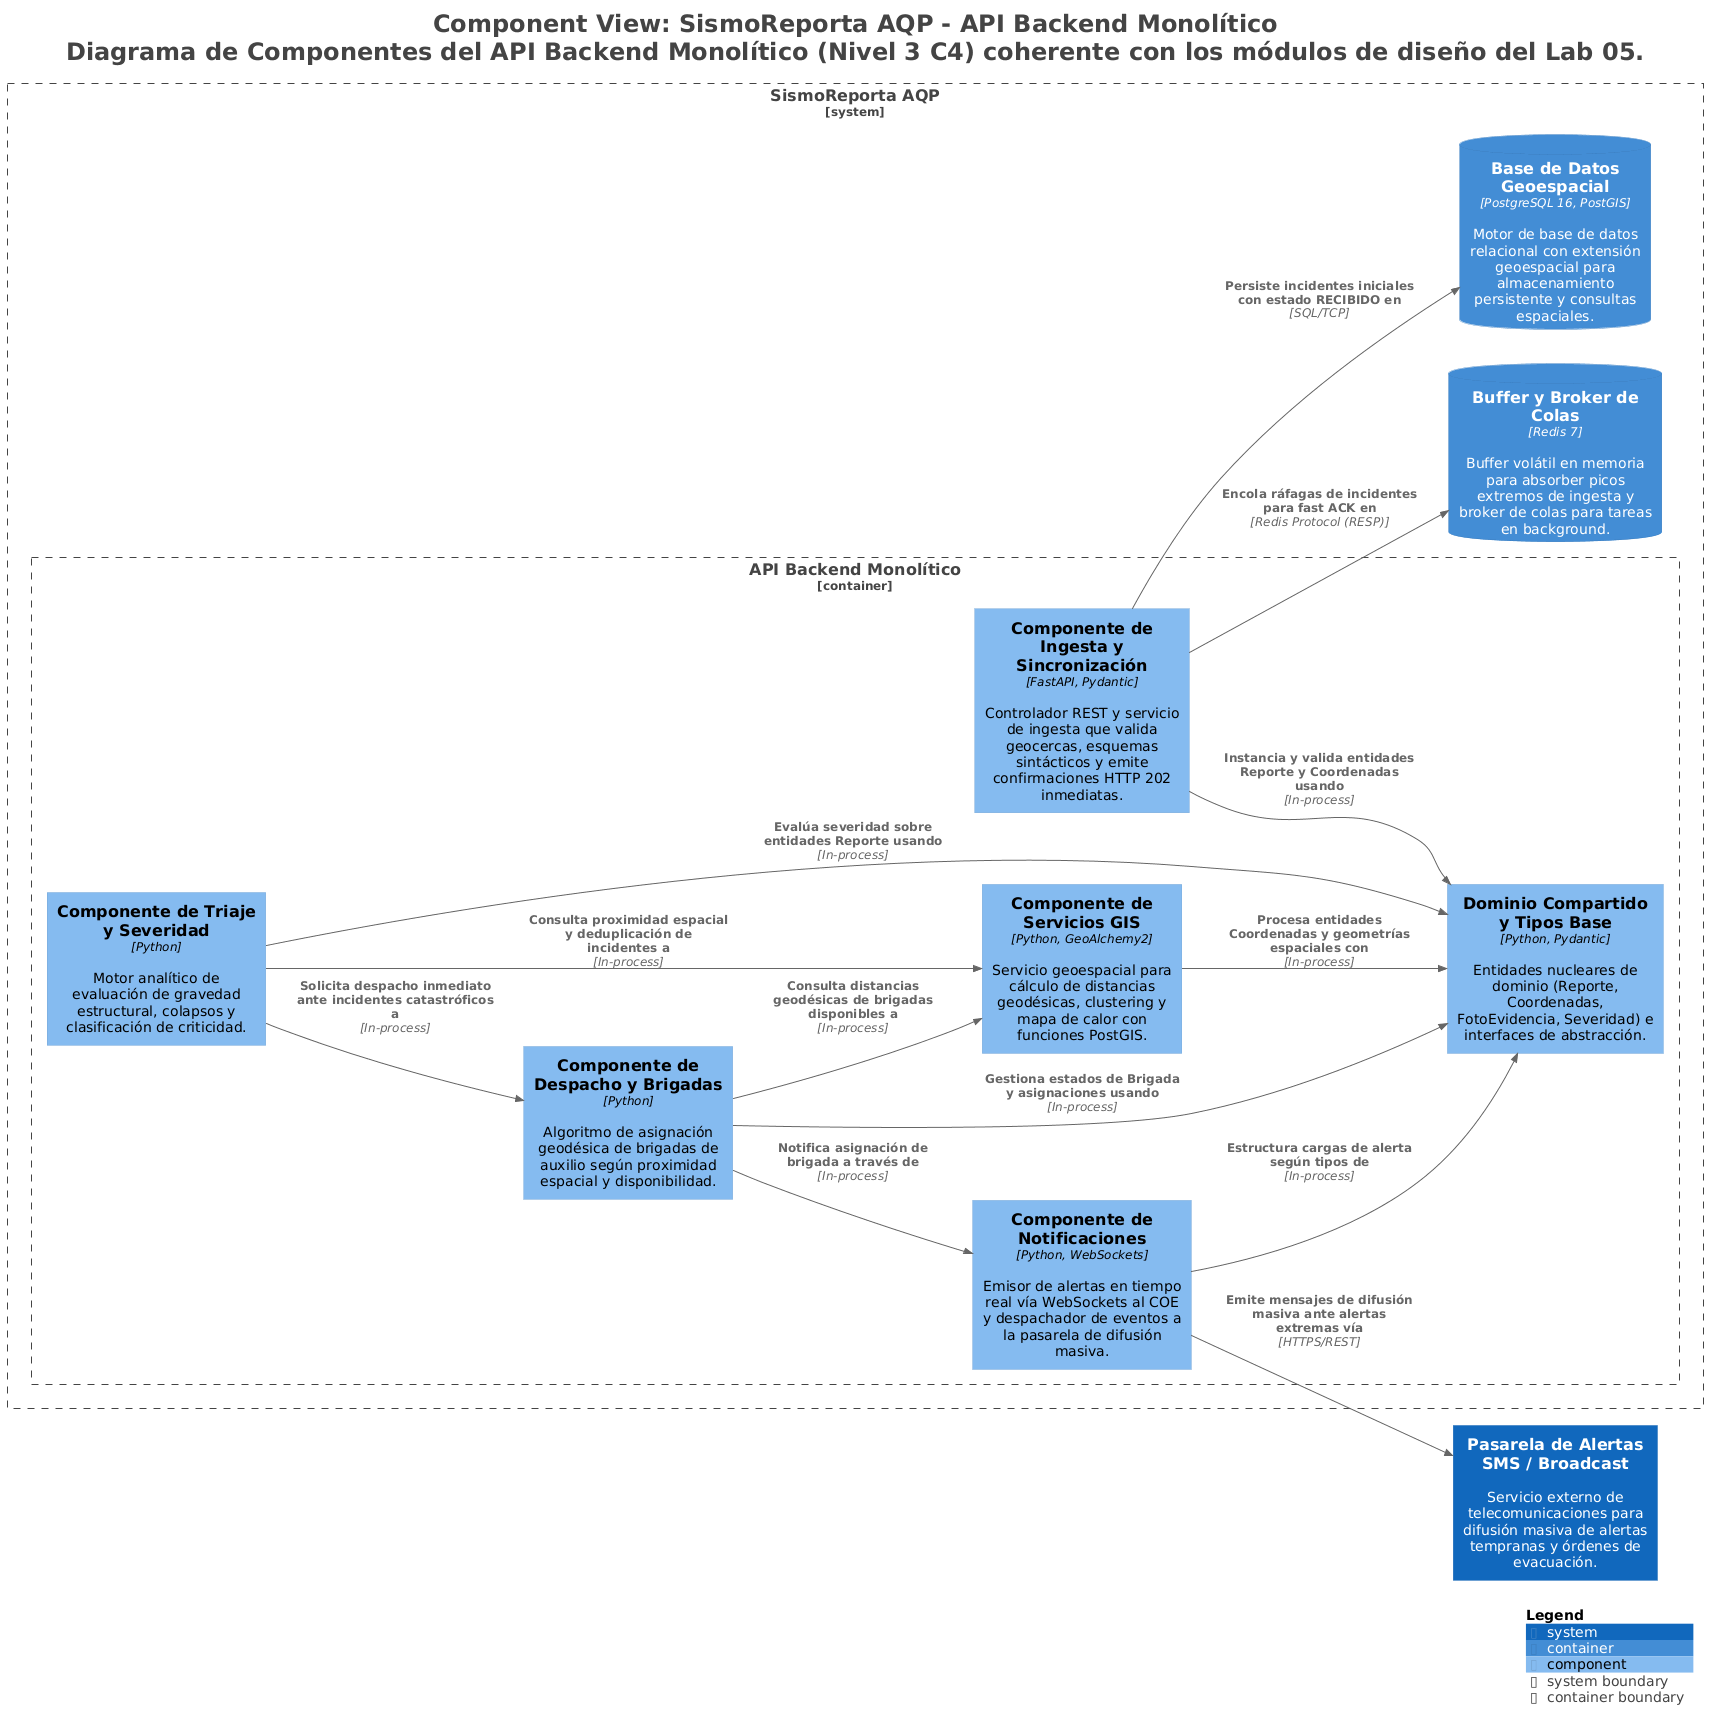

The diagram above was rendered by PlantUML. Its source (embedded in the PNG):
@startuml
title <size:24>Component View: SismoReporta AQP - API Backend Monolítico</size>\n<size:24>Diagrama de Componentes del API Backend Monolítico (Nivel 3 C4) coherente con los módulos de diseño del Lab 05.</size>

set separator none
left to right direction

<style>
  root {
    BackgroundColor: #ffffff
    FontColor: #444444
  }
</style>

!include <C4/C4>
!include <C4/C4_Context>
!include <C4/C4_Container>
!include <C4/C4_Component>

System(PasareladeAlertasSMSBroadcast, "Pasarela de Alertas SMS / Broadcast", $descr="Servicio externo de telecomunicaciones para difusión masiva de alertas tempranas y órdenes de evacuación.", $tags="", $link="")

System_Boundary("SismoReportaAQP_boundary", "SismoReporta AQP", $tags="") {
  Container_Boundary("SismoReportaAQP.APIBackendMonolítico_boundary", "API Backend Monolítico", $tags="") {
    Component(SismoReportaAQP.APIBackendMonolítico.ComponentedeIngestaySincronización, "Componente de Ingesta y Sincronización", $techn="FastAPI, Pydantic", $descr="Controlador REST y servicio de ingesta que valida geocercas, esquemas sintácticos y emite confirmaciones HTTP 202 inmediatas.", $tags="", $link="")
    Component(SismoReportaAQP.APIBackendMonolítico.ComponentedeTriajeySeveridad, "Componente de Triaje y Severidad", $techn="Python", $descr="Motor analítico de evaluación de gravedad estructural, colapsos y clasificación de criticidad.", $tags="", $link="")
    Component(SismoReportaAQP.APIBackendMonolítico.ComponentedeDespachoyBrigadas, "Componente de Despacho y Brigadas", $techn="Python", $descr="Algoritmo de asignación geodésica de brigadas de auxilio según proximidad espacial y disponibilidad.", $tags="", $link="")
    Component(SismoReportaAQP.APIBackendMonolítico.ComponentedeServiciosGIS, "Componente de Servicios GIS", $techn="Python, GeoAlchemy2", $descr="Servicio geoespacial para cálculo de distancias geodésicas, clustering y mapa de calor con funciones PostGIS.", $tags="", $link="")
    Component(SismoReportaAQP.APIBackendMonolítico.ComponentedeNotificaciones, "Componente de Notificaciones", $techn="Python, WebSockets", $descr="Emisor de alertas en tiempo real vía WebSockets al COE y despachador de eventos a la pasarela de difusión masiva.", $tags="", $link="")
    Component(SismoReportaAQP.APIBackendMonolítico.DominioCompartidoyTiposBase, "Dominio Compartido y Tipos Base", $techn="Python, Pydantic", $descr="Entidades nucleares de dominio (Reporte, Coordenadas, FotoEvidencia, Severidad) e interfaces de abstracción.", $tags="", $link="")
  }

  ContainerDb(SismoReportaAQP.BufferyBrokerdeColas, "Buffer y Broker de Colas", $techn="Redis 7", $descr="Buffer volátil en memoria para absorber picos extremos de ingesta y broker de colas para tareas en background.", $tags="", $link="")
  ContainerDb(SismoReportaAQP.BasedeDatosGeoespacial, "Base de Datos Geoespacial", $techn="PostgreSQL 16, PostGIS", $descr="Motor de base de datos relacional con extensión geoespacial para almacenamiento persistente y consultas espaciales.", $tags="", $link="")
}

Rel(SismoReportaAQP.APIBackendMonolítico.ComponentedeIngestaySincronización, SismoReportaAQP.APIBackendMonolítico.DominioCompartidoyTiposBase, "Instancia y valida entidades Reporte y Coordenadas usando", $techn="In-process", $tags="", $link="")
Rel(SismoReportaAQP.APIBackendMonolítico.ComponentedeTriajeySeveridad, SismoReportaAQP.APIBackendMonolítico.DominioCompartidoyTiposBase, "Evalúa severidad sobre entidades Reporte usando", $techn="In-process", $tags="", $link="")
Rel(SismoReportaAQP.APIBackendMonolítico.ComponentedeDespachoyBrigadas, SismoReportaAQP.APIBackendMonolítico.DominioCompartidoyTiposBase, "Gestiona estados de Brigada y asignaciones usando", $techn="In-process", $tags="", $link="")
Rel(SismoReportaAQP.APIBackendMonolítico.ComponentedeServiciosGIS, SismoReportaAQP.APIBackendMonolítico.DominioCompartidoyTiposBase, "Procesa entidades Coordenadas y geometrías espaciales con", $techn="In-process", $tags="", $link="")
Rel(SismoReportaAQP.APIBackendMonolítico.ComponentedeNotificaciones, SismoReportaAQP.APIBackendMonolítico.DominioCompartidoyTiposBase, "Estructura cargas de alerta según tipos de", $techn="In-process", $tags="", $link="")
Rel(SismoReportaAQP.APIBackendMonolítico.ComponentedeIngestaySincronización, SismoReportaAQP.BufferyBrokerdeColas, "Encola ráfagas de incidentes para fast ACK en", $techn="Redis Protocol (RESP)", $tags="", $link="")
Rel(SismoReportaAQP.APIBackendMonolítico.ComponentedeIngestaySincronización, SismoReportaAQP.BasedeDatosGeoespacial, "Persiste incidentes iniciales con estado RECIBIDO en", $techn="SQL/TCP", $tags="", $link="")
Rel(SismoReportaAQP.APIBackendMonolítico.ComponentedeTriajeySeveridad, SismoReportaAQP.APIBackendMonolítico.ComponentedeServiciosGIS, "Consulta proximidad espacial y deduplicación de incidentes a", $techn="In-process", $tags="", $link="")
Rel(SismoReportaAQP.APIBackendMonolítico.ComponentedeTriajeySeveridad, SismoReportaAQP.APIBackendMonolítico.ComponentedeDespachoyBrigadas, "Solicita despacho inmediato ante incidentes catastróficos a", $techn="In-process", $tags="", $link="")
Rel(SismoReportaAQP.APIBackendMonolítico.ComponentedeDespachoyBrigadas, SismoReportaAQP.APIBackendMonolítico.ComponentedeServiciosGIS, "Consulta distancias geodésicas de brigadas disponibles a", $techn="In-process", $tags="", $link="")
Rel(SismoReportaAQP.APIBackendMonolítico.ComponentedeDespachoyBrigadas, SismoReportaAQP.APIBackendMonolítico.ComponentedeNotificaciones, "Notifica asignación de brigada a través de", $techn="In-process", $tags="", $link="")
Rel(SismoReportaAQP.APIBackendMonolítico.ComponentedeNotificaciones, PasareladeAlertasSMSBroadcast, "Emite mensajes de difusión masiva ante alertas extremas vía", $techn="HTTPS/REST", $tags="", $link="")

SHOW_LEGEND(true)
hide stereotypes
@enduml